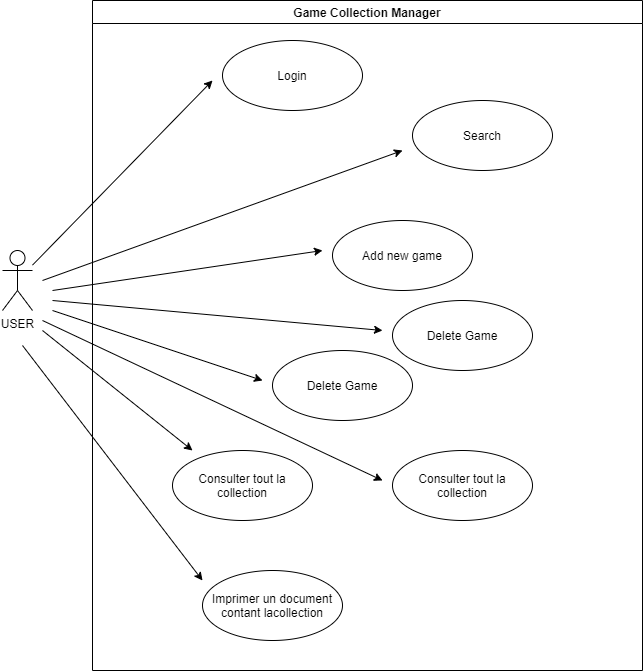

The diagram above was exported from draw.io. Its source (the exported page's mxGraphModel, read from the mxfile embedded in the PNG):
<mxGraphModel dx="1248" dy="706" grid="1" gridSize="10" guides="1" tooltips="1" connect="1" arrows="1" fold="1" page="1" pageScale="1" pageWidth="827" pageHeight="1169" math="0" shadow="0">
  <root>
    <mxCell id="0" />
    <mxCell id="1" parent="0" />
    <mxCell id="UBHKbMU0fe2Wscoi0cjX-13" style="rounded=0;orthogonalLoop=1;jettySize=auto;html=1;" edge="1" parent="1" source="UBHKbMU0fe2Wscoi0cjX-1">
      <mxGeometry relative="1" as="geometry">
        <mxPoint x="250" y="200" as="targetPoint" />
      </mxGeometry>
    </mxCell>
    <mxCell id="UBHKbMU0fe2Wscoi0cjX-1" value="USER" style="shape=umlActor;verticalLabelPosition=bottom;verticalAlign=top;html=1;outlineConnect=0;" vertex="1" parent="1">
      <mxGeometry x="40" y="370" width="30" height="60" as="geometry" />
    </mxCell>
    <mxCell id="UBHKbMU0fe2Wscoi0cjX-2" value="Game Collection Manager" style="swimlane;" vertex="1" parent="1">
      <mxGeometry x="130" y="120" width="550" height="670" as="geometry" />
    </mxCell>
    <mxCell id="UBHKbMU0fe2Wscoi0cjX-5" value="Login" style="ellipse;whiteSpace=wrap;html=1;" vertex="1" parent="UBHKbMU0fe2Wscoi0cjX-2">
      <mxGeometry x="130" y="40" width="140" height="70" as="geometry" />
    </mxCell>
    <mxCell id="UBHKbMU0fe2Wscoi0cjX-8" value="Search" style="ellipse;whiteSpace=wrap;html=1;" vertex="1" parent="UBHKbMU0fe2Wscoi0cjX-2">
      <mxGeometry x="320" y="100" width="140" height="70" as="geometry" />
    </mxCell>
    <mxCell id="UBHKbMU0fe2Wscoi0cjX-9" value="Add new game" style="ellipse;whiteSpace=wrap;html=1;" vertex="1" parent="UBHKbMU0fe2Wscoi0cjX-2">
      <mxGeometry x="240" y="220" width="140" height="70" as="geometry" />
    </mxCell>
    <mxCell id="UBHKbMU0fe2Wscoi0cjX-10" value="Delete Game" style="ellipse;whiteSpace=wrap;html=1;" vertex="1" parent="UBHKbMU0fe2Wscoi0cjX-2">
      <mxGeometry x="300" y="300" width="140" height="70" as="geometry" />
    </mxCell>
    <mxCell id="UBHKbMU0fe2Wscoi0cjX-11" value="Delete Game" style="ellipse;whiteSpace=wrap;html=1;" vertex="1" parent="UBHKbMU0fe2Wscoi0cjX-2">
      <mxGeometry x="180" y="350" width="140" height="70" as="geometry" />
    </mxCell>
    <mxCell id="UBHKbMU0fe2Wscoi0cjX-18" style="rounded=0;orthogonalLoop=1;jettySize=auto;html=1;" edge="1" parent="UBHKbMU0fe2Wscoi0cjX-2">
      <mxGeometry relative="1" as="geometry">
        <mxPoint x="290" y="480" as="targetPoint" />
        <mxPoint x="-50" y="320" as="sourcePoint" />
      </mxGeometry>
    </mxCell>
    <mxCell id="UBHKbMU0fe2Wscoi0cjX-19" value="Consulter tout la collection" style="ellipse;whiteSpace=wrap;html=1;" vertex="1" parent="UBHKbMU0fe2Wscoi0cjX-2">
      <mxGeometry x="300" y="450" width="140" height="70" as="geometry" />
    </mxCell>
    <mxCell id="UBHKbMU0fe2Wscoi0cjX-20" value="Consulter tout la collection" style="ellipse;whiteSpace=wrap;html=1;" vertex="1" parent="UBHKbMU0fe2Wscoi0cjX-2">
      <mxGeometry x="80" y="450" width="140" height="70" as="geometry" />
    </mxCell>
    <mxCell id="UBHKbMU0fe2Wscoi0cjX-22" value="Imprimer un document&lt;br&gt;contant lacollection" style="ellipse;whiteSpace=wrap;html=1;" vertex="1" parent="UBHKbMU0fe2Wscoi0cjX-2">
      <mxGeometry x="110" y="570" width="140" height="70" as="geometry" />
    </mxCell>
    <mxCell id="UBHKbMU0fe2Wscoi0cjX-14" style="rounded=0;orthogonalLoop=1;jettySize=auto;html=1;" edge="1" parent="1">
      <mxGeometry relative="1" as="geometry">
        <mxPoint x="440" y="270" as="targetPoint" />
        <mxPoint x="80" y="400" as="sourcePoint" />
      </mxGeometry>
    </mxCell>
    <mxCell id="UBHKbMU0fe2Wscoi0cjX-15" style="rounded=0;orthogonalLoop=1;jettySize=auto;html=1;" edge="1" parent="1">
      <mxGeometry relative="1" as="geometry">
        <mxPoint x="360" y="370" as="targetPoint" />
        <mxPoint x="90" y="410" as="sourcePoint" />
      </mxGeometry>
    </mxCell>
    <mxCell id="UBHKbMU0fe2Wscoi0cjX-16" style="rounded=0;orthogonalLoop=1;jettySize=auto;html=1;" edge="1" parent="1">
      <mxGeometry relative="1" as="geometry">
        <mxPoint x="420" y="450" as="targetPoint" />
        <mxPoint x="90" y="420" as="sourcePoint" />
      </mxGeometry>
    </mxCell>
    <mxCell id="UBHKbMU0fe2Wscoi0cjX-17" style="rounded=0;orthogonalLoop=1;jettySize=auto;html=1;" edge="1" parent="1">
      <mxGeometry relative="1" as="geometry">
        <mxPoint x="300" y="500" as="targetPoint" />
        <mxPoint x="90" y="430" as="sourcePoint" />
      </mxGeometry>
    </mxCell>
    <mxCell id="UBHKbMU0fe2Wscoi0cjX-21" style="rounded=0;orthogonalLoop=1;jettySize=auto;html=1;" edge="1" parent="1">
      <mxGeometry relative="1" as="geometry">
        <mxPoint x="230" y="570" as="targetPoint" />
        <mxPoint x="80" y="450" as="sourcePoint" />
      </mxGeometry>
    </mxCell>
    <mxCell id="UBHKbMU0fe2Wscoi0cjX-23" style="rounded=0;orthogonalLoop=1;jettySize=auto;html=1;" edge="1" parent="1">
      <mxGeometry relative="1" as="geometry">
        <mxPoint x="240" y="700" as="targetPoint" />
        <mxPoint x="60" y="465" as="sourcePoint" />
      </mxGeometry>
    </mxCell>
  </root>
</mxGraphModel>